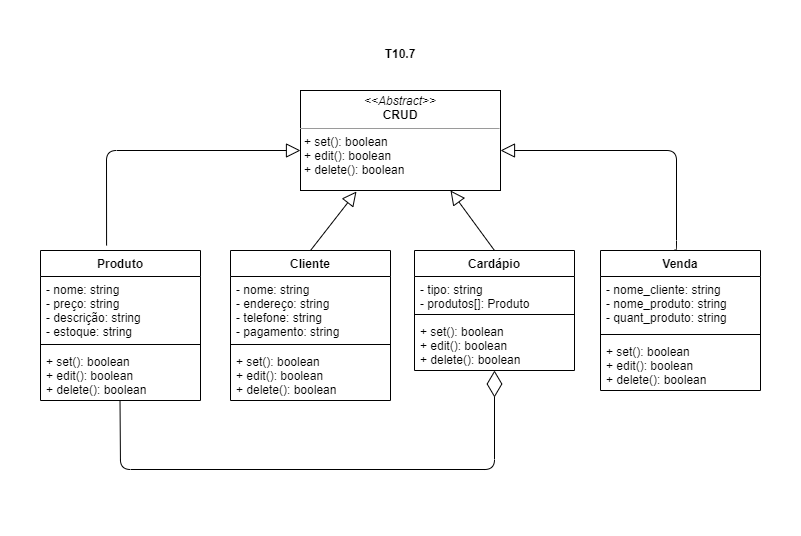

The diagram above was exported from draw.io. Its source (the exported page's mxGraphModel, read from the mxfile embedded in the PNG):
<mxGraphModel dx="1422" dy="772" grid="1" gridSize="10" guides="1" tooltips="1" connect="1" arrows="1" fold="1" page="1" pageScale="1" pageWidth="827" pageHeight="1169" math="0" shadow="0">
  <root>
    <mxCell id="0" />
    <mxCell id="1" parent="0" />
    <mxCell id="WGsRkCqhGHkbqIBpGS22-4" value="&lt;p style=&quot;margin: 0px ; margin-top: 4px ; text-align: center&quot;&gt;&lt;i&gt;&amp;lt;&amp;lt;Abstract&amp;gt;&amp;gt;&lt;/i&gt;&lt;br&gt;&lt;b&gt;CRUD&lt;/b&gt;&lt;/p&gt;&lt;hr size=&quot;1&quot;&gt;&lt;p style=&quot;margin: 0px ; margin-left: 4px&quot;&gt;+ set(): boolean&lt;/p&gt;&lt;p style=&quot;margin: 0px ; margin-left: 4px&quot;&gt;+ edit(): boolean&lt;/p&gt;&lt;p style=&quot;margin: 0px ; margin-left: 4px&quot;&gt;+ delete(): boolean&lt;/p&gt;" style="verticalAlign=top;align=left;overflow=fill;fontSize=12;fontFamily=Helvetica;html=1;" parent="1" vertex="1">
      <mxGeometry x="314" y="60" width="200" height="100" as="geometry" />
    </mxCell>
    <mxCell id="WGsRkCqhGHkbqIBpGS22-5" value="Produto" style="swimlane;fontStyle=1;align=center;verticalAlign=top;childLayout=stackLayout;horizontal=1;startSize=26;horizontalStack=0;resizeParent=1;resizeParentMax=0;resizeLast=0;collapsible=1;marginBottom=0;aspect=fixed;" parent="1" vertex="1">
      <mxGeometry x="54" y="220" width="160" height="150" as="geometry">
        <mxRectangle x="54" y="180" width="100" height="26" as="alternateBounds" />
      </mxGeometry>
    </mxCell>
    <mxCell id="WGsRkCqhGHkbqIBpGS22-6" value="- nome: string&#10;- preço: string&#10;- descrição: string&#10;- estoque: string" style="text;strokeColor=none;fillColor=none;align=left;verticalAlign=top;spacingLeft=4;spacingRight=4;overflow=hidden;rotatable=0;points=[[0,0.5],[1,0.5]];portConstraint=eastwest;" parent="WGsRkCqhGHkbqIBpGS22-5" vertex="1">
      <mxGeometry y="26" width="160" height="64" as="geometry" />
    </mxCell>
    <mxCell id="WGsRkCqhGHkbqIBpGS22-7" value="" style="line;strokeWidth=1;fillColor=none;align=left;verticalAlign=middle;spacingTop=-1;spacingLeft=3;spacingRight=3;rotatable=0;labelPosition=right;points=[];portConstraint=eastwest;" parent="WGsRkCqhGHkbqIBpGS22-5" vertex="1">
      <mxGeometry y="90" width="160" height="8" as="geometry" />
    </mxCell>
    <mxCell id="WGsRkCqhGHkbqIBpGS22-8" value="+ set(): boolean&#10;+ edit(): boolean&#10;+ delete(): boolean" style="text;strokeColor=none;fillColor=none;align=left;verticalAlign=top;spacingLeft=4;spacingRight=4;overflow=hidden;rotatable=0;points=[[0,0.5],[1,0.5]];portConstraint=eastwest;" parent="WGsRkCqhGHkbqIBpGS22-5" vertex="1">
      <mxGeometry y="98" width="160" height="52" as="geometry" />
    </mxCell>
    <mxCell id="WGsRkCqhGHkbqIBpGS22-9" value="Cliente" style="swimlane;fontStyle=1;align=center;verticalAlign=top;childLayout=stackLayout;horizontal=1;startSize=26;horizontalStack=0;resizeParent=1;resizeParentMax=0;resizeLast=0;collapsible=1;marginBottom=0;" parent="1" vertex="1">
      <mxGeometry x="244" y="220" width="160" height="150" as="geometry" />
    </mxCell>
    <mxCell id="WGsRkCqhGHkbqIBpGS22-10" value="- nome: string&#10;- endereço: string&#10;- telefone: string&#10;- pagamento: string" style="text;strokeColor=none;fillColor=none;align=left;verticalAlign=top;spacingLeft=4;spacingRight=4;overflow=hidden;rotatable=0;points=[[0,0.5],[1,0.5]];portConstraint=eastwest;" parent="WGsRkCqhGHkbqIBpGS22-9" vertex="1">
      <mxGeometry y="26" width="160" height="64" as="geometry" />
    </mxCell>
    <mxCell id="WGsRkCqhGHkbqIBpGS22-11" value="" style="line;strokeWidth=1;fillColor=none;align=left;verticalAlign=middle;spacingTop=-1;spacingLeft=3;spacingRight=3;rotatable=0;labelPosition=right;points=[];portConstraint=eastwest;" parent="WGsRkCqhGHkbqIBpGS22-9" vertex="1">
      <mxGeometry y="90" width="160" height="8" as="geometry" />
    </mxCell>
    <mxCell id="WGsRkCqhGHkbqIBpGS22-12" value="+ set(): boolean&#10;+ edit(): boolean&#10;+ delete(): boolean" style="text;strokeColor=none;fillColor=none;align=left;verticalAlign=top;spacingLeft=4;spacingRight=4;overflow=hidden;rotatable=0;points=[[0,0.5],[1,0.5]];portConstraint=eastwest;" parent="WGsRkCqhGHkbqIBpGS22-9" vertex="1">
      <mxGeometry y="98" width="160" height="52" as="geometry" />
    </mxCell>
    <mxCell id="WGsRkCqhGHkbqIBpGS22-13" value="Cardápio" style="swimlane;fontStyle=1;align=center;verticalAlign=top;childLayout=stackLayout;horizontal=1;startSize=26;horizontalStack=0;resizeParent=1;resizeParentMax=0;resizeLast=0;collapsible=1;marginBottom=0;" parent="1" vertex="1">
      <mxGeometry x="428" y="220" width="160" height="120" as="geometry" />
    </mxCell>
    <mxCell id="WGsRkCqhGHkbqIBpGS22-14" value="- tipo: string&#10;- produtos[]: Produto" style="text;strokeColor=none;fillColor=none;align=left;verticalAlign=top;spacingLeft=4;spacingRight=4;overflow=hidden;rotatable=0;points=[[0,0.5],[1,0.5]];portConstraint=eastwest;" parent="WGsRkCqhGHkbqIBpGS22-13" vertex="1">
      <mxGeometry y="26" width="160" height="34" as="geometry" />
    </mxCell>
    <mxCell id="WGsRkCqhGHkbqIBpGS22-15" value="" style="line;strokeWidth=1;fillColor=none;align=left;verticalAlign=middle;spacingTop=-1;spacingLeft=3;spacingRight=3;rotatable=0;labelPosition=right;points=[];portConstraint=eastwest;" parent="WGsRkCqhGHkbqIBpGS22-13" vertex="1">
      <mxGeometry y="60" width="160" height="8" as="geometry" />
    </mxCell>
    <mxCell id="WGsRkCqhGHkbqIBpGS22-16" value="+ set(): boolean&#10;+ edit(): boolean&#10;+ delete(): boolean" style="text;strokeColor=none;fillColor=none;align=left;verticalAlign=top;spacingLeft=4;spacingRight=4;overflow=hidden;rotatable=0;points=[[0,0.5],[1,0.5]];portConstraint=eastwest;" parent="WGsRkCqhGHkbqIBpGS22-13" vertex="1">
      <mxGeometry y="68" width="160" height="52" as="geometry" />
    </mxCell>
    <mxCell id="WGsRkCqhGHkbqIBpGS22-17" value="Venda" style="swimlane;fontStyle=1;align=center;verticalAlign=top;childLayout=stackLayout;horizontal=1;startSize=26;horizontalStack=0;resizeParent=1;resizeParentMax=0;resizeLast=0;collapsible=1;marginBottom=0;" parent="1" vertex="1">
      <mxGeometry x="614" y="220" width="160" height="140" as="geometry" />
    </mxCell>
    <mxCell id="WGsRkCqhGHkbqIBpGS22-18" value="- nome_cliente: string&#10;- nome_produto: string&#10;- quant_produto: string&#10;" style="text;strokeColor=none;fillColor=none;align=left;verticalAlign=top;spacingLeft=4;spacingRight=4;overflow=hidden;rotatable=0;points=[[0,0.5],[1,0.5]];portConstraint=eastwest;" parent="WGsRkCqhGHkbqIBpGS22-17" vertex="1">
      <mxGeometry y="26" width="160" height="54" as="geometry" />
    </mxCell>
    <mxCell id="WGsRkCqhGHkbqIBpGS22-19" value="" style="line;strokeWidth=1;fillColor=none;align=left;verticalAlign=middle;spacingTop=-1;spacingLeft=3;spacingRight=3;rotatable=0;labelPosition=right;points=[];portConstraint=eastwest;" parent="WGsRkCqhGHkbqIBpGS22-17" vertex="1">
      <mxGeometry y="80" width="160" height="8" as="geometry" />
    </mxCell>
    <mxCell id="WGsRkCqhGHkbqIBpGS22-20" value="+ set(): boolean&#10;+ edit(): boolean&#10;+ delete(): boolean" style="text;strokeColor=none;fillColor=none;align=left;verticalAlign=top;spacingLeft=4;spacingRight=4;overflow=hidden;rotatable=0;points=[[0,0.5],[1,0.5]];portConstraint=eastwest;" parent="WGsRkCqhGHkbqIBpGS22-17" vertex="1">
      <mxGeometry y="88" width="160" height="52" as="geometry" />
    </mxCell>
    <mxCell id="WGsRkCqhGHkbqIBpGS22-36" value="" style="endArrow=diamondThin;endFill=0;endSize=24;html=1;horizontal=1;exitX=0.497;exitY=1.012;exitDx=0;exitDy=0;exitPerimeter=0;" parent="1" source="WGsRkCqhGHkbqIBpGS22-8" edge="1">
      <mxGeometry width="160" relative="1" as="geometry">
        <mxPoint x="120" y="370" as="sourcePoint" />
        <mxPoint x="508" y="340" as="targetPoint" />
        <Array as="points">
          <mxPoint x="134" y="439" />
          <mxPoint x="508" y="439" />
        </Array>
      </mxGeometry>
    </mxCell>
    <mxCell id="WGsRkCqhGHkbqIBpGS22-37" value="T10.7" style="text;align=center;fontStyle=1;verticalAlign=middle;spacingLeft=3;spacingRight=3;strokeColor=none;rotatable=0;points=[[0,0.5],[1,0.5]];portConstraint=eastwest;" parent="1" vertex="1">
      <mxGeometry x="374" y="10" width="80" height="26" as="geometry" />
    </mxCell>
    <mxCell id="EDNB7BbUmXSj_fCs3ZK2-1" value="" style="endArrow=block;endFill=0;endSize=12;html=1;exitX=0.463;exitY=-0.006;exitDx=0;exitDy=0;exitPerimeter=0;" parent="1" source="WGsRkCqhGHkbqIBpGS22-17" edge="1">
      <mxGeometry width="160" relative="1" as="geometry">
        <mxPoint x="640" y="170" as="sourcePoint" />
        <mxPoint x="514" y="120" as="targetPoint" />
        <Array as="points">
          <mxPoint x="690" y="220" />
          <mxPoint x="690" y="120" />
        </Array>
      </mxGeometry>
    </mxCell>
    <mxCell id="EDNB7BbUmXSj_fCs3ZK2-2" value="" style="endArrow=block;endFill=0;endSize=12;html=1;exitX=0.413;exitY=-0.033;exitDx=0;exitDy=0;exitPerimeter=0;" parent="1" source="WGsRkCqhGHkbqIBpGS22-5" edge="1">
      <mxGeometry width="160" relative="1" as="geometry">
        <mxPoint x="120" y="120" as="sourcePoint" />
        <mxPoint x="314" y="120" as="targetPoint" />
        <Array as="points">
          <mxPoint x="120" y="120" />
        </Array>
      </mxGeometry>
    </mxCell>
    <mxCell id="EDNB7BbUmXSj_fCs3ZK2-4" value="" style="endArrow=block;endFill=0;endSize=12;html=1;exitX=0.5;exitY=0;exitDx=0;exitDy=0;" parent="1" source="WGsRkCqhGHkbqIBpGS22-9" edge="1">
      <mxGeometry width="160" relative="1" as="geometry">
        <mxPoint x="320" y="210" as="sourcePoint" />
        <mxPoint x="370" y="161" as="targetPoint" />
      </mxGeometry>
    </mxCell>
    <mxCell id="EDNB7BbUmXSj_fCs3ZK2-6" value="" style="endArrow=block;endFill=0;endSize=12;html=1;entryX=0.75;entryY=1;entryDx=0;entryDy=0;exitX=0.5;exitY=0;exitDx=0;exitDy=0;" parent="1" source="WGsRkCqhGHkbqIBpGS22-13" target="WGsRkCqhGHkbqIBpGS22-4" edge="1">
      <mxGeometry width="160" relative="1" as="geometry">
        <mxPoint x="440" y="200" as="sourcePoint" />
        <mxPoint x="600" y="200" as="targetPoint" />
      </mxGeometry>
    </mxCell>
  </root>
</mxGraphModel>